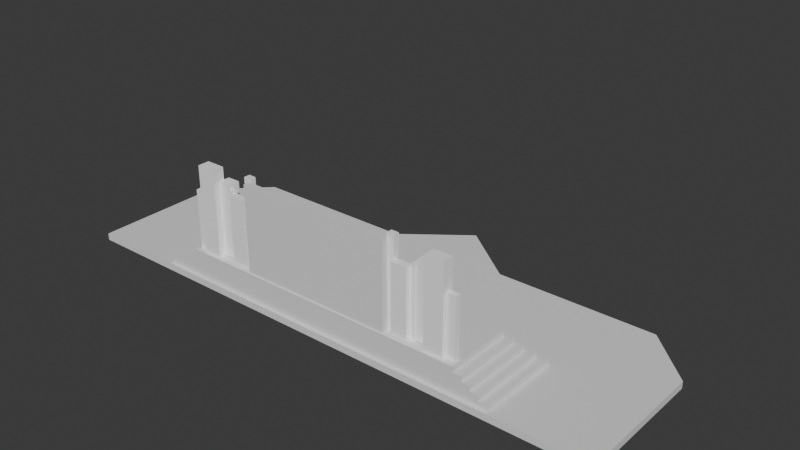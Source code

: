 # Source: LiveStage.blend  (saved by Blender 4.0.36; exported with 4.5.12 LTS)
import bpy
from mathutils import Matrix  # noqa: F401  (used for matrix-valued properties, if any)

bpy.ops.wm.read_factory_settings(use_empty=True)
scene = bpy.context.scene
scene.name = 'Scene'

# ---- collections
col_livestage = bpy.data.collections.new('LiveStage'); scene.collection.children.link(col_livestage)
col_trianglestair = bpy.data.collections.new('TriangleStair'); scene.collection.children.link(col_trianglestair)
col_upperstage = bpy.data.collections.new('UpperStage'); scene.collection.children.link(col_upperstage)
col_screen = bpy.data.collections.new('Screen'); scene.collection.children.link(col_screen)
col_aroundboxes = bpy.data.collections.new('AroundBoxes'); scene.collection.children.link(col_aroundboxes)

# ---- materials (node trees are filled in below, after node groups)
mat_material_003 = bpy.data.materials.new('Material.003')
mat_material_003.use_transparent_shadow = False
mat_material_005 = bpy.data.materials.new('Material.005')
mat_material_005.use_transparent_shadow = False
mat_material = bpy.data.materials.new('Material')
mat_material.use_transparent_shadow = False
mat_material_002 = bpy.data.materials.new('Material.002')
mat_material_002.use_transparent_shadow = False
mat_material_009 = bpy.data.materials.new('Material.009')
mat_material_009.use_transparent_shadow = False
mat_material_010 = bpy.data.materials.new('Material.010')
mat_material_010.use_transparent_shadow = False
mat_material_011 = bpy.data.materials.new('Material.011')
mat_material_011.use_transparent_shadow = False
mat_material_012 = bpy.data.materials.new('Material.012')
mat_material_012.use_transparent_shadow = False
mat_material_013 = bpy.data.materials.new('Material.013')
mat_material_013.use_transparent_shadow = False
mat_material_014 = bpy.data.materials.new('Material.014')
mat_material_014.use_transparent_shadow = False
mat_material_015 = bpy.data.materials.new('Material.015')
mat_material_015.use_transparent_shadow = False
mat_material_016 = bpy.data.materials.new('Material.016')
mat_material_016.use_transparent_shadow = False
mat_material_004 = bpy.data.materials.new('Material.004')
mat_material_004.use_transparent_shadow = False

# ---- material node trees
mat_material_003.use_nodes = True; mat_material_003.node_tree.nodes.clear()
_N = mat_material_003.node_tree.nodes; _L = mat_material_003.node_tree.links
n0 = _N.new('ShaderNodeBsdfPrincipled'); n0.name = 'Principled BSDF'; n0.location = (10, 300)
n0.inputs[3].default_value = 1.45
n1 = _N.new('ShaderNodeOutputMaterial'); n1.name = 'Material Output'; n1.location = (300, 300)
_L.new(n0.outputs[0], n1.inputs[0])
n1.is_active_output = True
mat_material_005.use_nodes = True; mat_material_005.node_tree.nodes.clear()
_N = mat_material_005.node_tree.nodes; _L = mat_material_005.node_tree.links
n0 = _N.new('ShaderNodeBsdfPrincipled'); n0.name = 'Principled BSDF'; n0.location = (10, 300)
n0.inputs[3].default_value = 1.45
n1 = _N.new('ShaderNodeOutputMaterial'); n1.name = 'Material Output'; n1.location = (300, 300)
_L.new(n0.outputs[0], n1.inputs[0])
n1.is_active_output = True
mat_material.use_nodes = True; mat_material.node_tree.nodes.clear()
_N = mat_material.node_tree.nodes; _L = mat_material.node_tree.links
n0 = _N.new('ShaderNodeBsdfPrincipled'); n0.name = 'Principled BSDF'; n0.location = (10, 300)
n0.inputs[3].default_value = 1.45
n1 = _N.new('ShaderNodeOutputMaterial'); n1.name = 'Material Output'; n1.location = (300, 300)
_L.new(n0.outputs[0], n1.inputs[0])
n1.is_active_output = True
mat_material_002.use_nodes = True; mat_material_002.node_tree.nodes.clear()
_N = mat_material_002.node_tree.nodes; _L = mat_material_002.node_tree.links
n0 = _N.new('ShaderNodeBsdfPrincipled'); n0.name = 'Principled BSDF'; n0.location = (10, 300)
n0.inputs[3].default_value = 1.45
n1 = _N.new('ShaderNodeOutputMaterial'); n1.name = 'Material Output'; n1.location = (300, 300)
_L.new(n0.outputs[0], n1.inputs[0])
n1.is_active_output = True
mat_material_009.use_nodes = True; mat_material_009.node_tree.nodes.clear()
_N = mat_material_009.node_tree.nodes; _L = mat_material_009.node_tree.links
n0 = _N.new('ShaderNodeBsdfPrincipled'); n0.name = 'Principled BSDF'; n0.location = (10, 300)
n0.inputs[3].default_value = 1.45
n1 = _N.new('ShaderNodeOutputMaterial'); n1.name = 'Material Output'; n1.location = (300, 300)
_L.new(n0.outputs[0], n1.inputs[0])
n1.is_active_output = True
mat_material_010.use_nodes = True; mat_material_010.node_tree.nodes.clear()
_N = mat_material_010.node_tree.nodes; _L = mat_material_010.node_tree.links
n0 = _N.new('ShaderNodeBsdfPrincipled'); n0.name = 'Principled BSDF'; n0.location = (10, 300)
n0.inputs[3].default_value = 1.45
n1 = _N.new('ShaderNodeOutputMaterial'); n1.name = 'Material Output'; n1.location = (300, 300)
_L.new(n0.outputs[0], n1.inputs[0])
n1.is_active_output = True
mat_material_011.use_nodes = True; mat_material_011.node_tree.nodes.clear()
_N = mat_material_011.node_tree.nodes; _L = mat_material_011.node_tree.links
n0 = _N.new('ShaderNodeBsdfPrincipled'); n0.name = 'Principled BSDF'; n0.location = (10, 300)
n0.inputs[3].default_value = 1.45
n1 = _N.new('ShaderNodeOutputMaterial'); n1.name = 'Material Output'; n1.location = (300, 300)
_L.new(n0.outputs[0], n1.inputs[0])
n1.is_active_output = True
mat_material_012.use_nodes = True; mat_material_012.node_tree.nodes.clear()
_N = mat_material_012.node_tree.nodes; _L = mat_material_012.node_tree.links
n0 = _N.new('ShaderNodeBsdfPrincipled'); n0.name = 'Principled BSDF'; n0.location = (10, 300)
n0.inputs[3].default_value = 1.45
n1 = _N.new('ShaderNodeOutputMaterial'); n1.name = 'Material Output'; n1.location = (300, 300)
_L.new(n0.outputs[0], n1.inputs[0])
n1.is_active_output = True
mat_material_013.use_nodes = True; mat_material_013.node_tree.nodes.clear()
_N = mat_material_013.node_tree.nodes; _L = mat_material_013.node_tree.links
n0 = _N.new('ShaderNodeBsdfPrincipled'); n0.name = 'Principled BSDF'; n0.location = (10, 300)
n0.inputs[3].default_value = 1.45
n1 = _N.new('ShaderNodeOutputMaterial'); n1.name = 'Material Output'; n1.location = (300, 300)
_L.new(n0.outputs[0], n1.inputs[0])
n1.is_active_output = True
mat_material_014.use_nodes = True; mat_material_014.node_tree.nodes.clear()
_N = mat_material_014.node_tree.nodes; _L = mat_material_014.node_tree.links
n0 = _N.new('ShaderNodeBsdfPrincipled'); n0.name = 'Principled BSDF'; n0.location = (10, 300)
n0.inputs[3].default_value = 1.45
n1 = _N.new('ShaderNodeOutputMaterial'); n1.name = 'Material Output'; n1.location = (300, 300)
_L.new(n0.outputs[0], n1.inputs[0])
n1.is_active_output = True
mat_material_015.use_nodes = True; mat_material_015.node_tree.nodes.clear()
_N = mat_material_015.node_tree.nodes; _L = mat_material_015.node_tree.links
n0 = _N.new('ShaderNodeBsdfPrincipled'); n0.name = 'Principled BSDF'; n0.location = (10, 300)
n0.inputs[3].default_value = 1.45
n1 = _N.new('ShaderNodeOutputMaterial'); n1.name = 'Material Output'; n1.location = (300, 300)
_L.new(n0.outputs[0], n1.inputs[0])
n1.is_active_output = True
mat_material_016.use_nodes = True; mat_material_016.node_tree.nodes.clear()
_N = mat_material_016.node_tree.nodes; _L = mat_material_016.node_tree.links
n0 = _N.new('ShaderNodeBsdfPrincipled'); n0.name = 'Principled BSDF'; n0.location = (10, 300)
n0.inputs[0].default_value = (1.0, 1.0, 1.0, 1.0)
n0.inputs[3].default_value = 1.45
n1 = _N.new('ShaderNodeOutputMaterial'); n1.name = 'Material Output'; n1.location = (300, 300)
_L.new(n0.outputs[0], n1.inputs[0])
n1.is_active_output = True
mat_material_004.use_nodes = True; mat_material_004.node_tree.nodes.clear()
_N = mat_material_004.node_tree.nodes; _L = mat_material_004.node_tree.links
n0 = _N.new('ShaderNodeBsdfPrincipled'); n0.name = 'Principled BSDF'; n0.location = (10, 300)
n0.inputs[0].default_value = (1.0, 1.0, 1.0, 1.0)
n0.inputs[3].default_value = 1.45
n1 = _N.new('ShaderNodeOutputMaterial'); n1.name = 'Material Output'; n1.location = (300, 300)
_L.new(n0.outputs[0], n1.inputs[0])
n1.is_active_output = True

# ---- world
world_world = bpy.data.worlds.new('World'); scene.world = world_world
world_world.use_nodes = True; world_world.node_tree.nodes.clear()
_N = world_world.node_tree.nodes; _L = world_world.node_tree.links
n0 = _N.new('ShaderNodeOutputWorld'); n0.name = 'World Output'; n0.location = (300, 300)
n1 = _N.new('ShaderNodeBackground'); n1.name = 'Background'; n1.location = (10, 300)
n1.inputs[0].default_value = (0.05088, 0.05088, 0.05088, 1.0)
_L.new(n1.outputs[0], n0.inputs[0])
n0.is_active_output = True
world_world.color = (0.05088, 0.05088, 0.05088)
world_world.use_sun_shadow = False
world_world.sun_shadow_jitter_overblur = 0.0

# ---- meshes
me_stagebase = bpy.data.meshes.new('StageBase')
me_stagebase.from_pydata([(-10.33, -3.484, -0.1202), (-10.33, -3.484, 0.1202), (10.33, -3.484, -0.1202), (10.33, -3.484, 0.1202), (-10.33, 1.66, -0.1202), (-8.507, 3.484, -0.1202), (-8.507, 3.484, 0.1202), (-10.33, 1.66, 0.1202), (8.507, 3.484, -0.1202), (10.33, 1.66, -0.1202), (10.33, 1.66, 0.1202), (8.507, 3.484, 0.1202)], [], [(5, 6, 11, 8), (2, 3, 1, 0), (0, 1, 7, 4), (9, 10, 3, 2), (6, 5, 4, 7), (10, 9, 8, 11), (4, 5, 8, 9, 2, 0)])
_uv = me_stagebase.uv_layers.new(name='UVMap')
_uv.uv.foreach_set('vector', [0.375, 0.2721, 0.625, 0.2721, 0.625, 0.4779, 0.375, 0.4779, 0.375, 0.75, 0.625, 0.75, 0.625, 1.0, 0.375, 1.0, 0.375, 0.0, 0.625, 0.0, 0.625, 0.1846, 0.375, 0.1846, 0.375, 0.5654, 0.625, 0.5654, 0.625, 0.75, 0.375, 0.75, 0.625, 0.2721, 0.375, 0.2721, 0.375, 0.1846, 0.625, 0.1846, 0.625, 0.5654, 0.375, 0.5654, 0.375, 0.4779, 0.625, 0.4779, 0.125, 0.5654, 0.1471, 0.5, 0.3529, 0.5, 0.375, 0.5654, 0.375, 0.75, 0.125, 0.75])
me_stagebase.materials.append(mat_material_003)
me_stagebase.update()
me_stagereflection_001 = bpy.data.meshes.new('StageReflection.001')
me_stagereflection_001.from_pydata([(-10.33, -3.484, 0.1202), (10.33, -3.484, 0.1202), (-8.507, 3.484, 0.1202), (-10.33, 1.66, 0.1202), (10.33, 1.66, 0.1202), (8.507, 3.484, 0.1202)], [], [(1, 4, 5, 2, 3, 0)])
_uv = me_stagereflection_001.uv_layers.new(name='UVMap')
_uv.uv.foreach_set('vector', [0.625, 0.75, 0.625, 0.5654, 0.625, 0.4779, 0.625, 0.2721, 0.625, 0.1846, 0.625, 0.0])
me_stagereflection_001.materials.append(mat_material_005)
me_stagereflection_001.update()
me_stair1 = bpy.data.meshes.new('Stair1')
me_stair1.from_pydata([(3.79, -1.153, -0.0651), (3.79, -1.153, 0.0651), (-0.005085, 1.766, -0.0651), (-0.005085, 1.766, 0.0651), (-3.808, -1.149, -0.0651), (-3.808, -1.149, 0.0651)], [], [(1, 5, 4, 0), (5, 1, 3), (2, 3, 1, 0), (4, 5, 3, 2), (2, 0, 4), (2, 0, 1, 3, 5, 4)])
_uv = me_stair1.uv_layers.new(name='UVMap')
_uv.uv.foreach_set('vector', [0.625, 1.0, 0.0, 0.0, 0.0, 0.0, 0.375, 1.0, 0.0, 0.0, 0.625, 1.0, 0.625, 0.75, 0.375, 0.75, 0.625, 0.75, 0.625, 1.0, 0.375, 1.0, 0.0, 0.0, 0.0, 0.0, 0.625, 0.75, 0.375, 0.75, 0.375, 0.75, 0.375, 1.0, 0.0, 0.0, 0.375, 0.75, 0.375, 1.0, 0.625, 1.0, 0.625, 0.75, 0.0, 0.0, 0.0, 0.0])
me_stair1.materials.append(mat_material)
me_stair1.update()
me_stair2 = bpy.data.meshes.new('Stair2')
me_stair2.from_pydata([(3.79, -1.153, -0.0651), (3.79, -1.153, 0.0651), (-0.005085, 1.766, -0.0651), (-0.005085, 1.766, 0.0651), (-3.808, -1.149, -0.0651), (-3.808, -1.149, 0.0651)], [], [(1, 5, 4, 0), (5, 1, 3), (2, 3, 1, 0), (4, 5, 3, 2), (2, 0, 4), (2, 0, 1, 3, 5, 4)])
_uv = me_stair2.uv_layers.new(name='UVMap')
_uv.uv.foreach_set('vector', [0.625, 1.0, 0.0, 0.0, 0.0, 0.0, 0.375, 1.0, 0.0, 0.0, 0.625, 1.0, 0.625, 0.75, 0.375, 0.75, 0.625, 0.75, 0.625, 1.0, 0.375, 1.0, 0.0, 0.0, 0.0, 0.0, 0.625, 0.75, 0.375, 0.75, 0.375, 0.75, 0.375, 1.0, 0.0, 0.0, 0.375, 0.75, 0.375, 1.0, 0.625, 1.0, 0.625, 0.75, 0.0, 0.0, 0.0, 0.0])
me_stair2.materials.append(mat_material_002)
me_stair2.update()
me_stair3 = bpy.data.meshes.new('Stair3')
me_stair3.from_pydata([(3.79, -1.153, -0.0651), (3.79, -1.153, 0.0651), (-0.005085, 1.766, -0.0651), (-0.005085, 1.766, 0.0651), (-3.808, -1.149, -0.0651), (-3.808, -1.149, 0.0651)], [], [(1, 5, 4, 0), (5, 1, 3), (2, 3, 1, 0), (4, 5, 3, 2), (2, 0, 4), (2, 0, 1, 3, 5, 4)])
_uv = me_stair3.uv_layers.new(name='UVMap')
_uv.uv.foreach_set('vector', [0.625, 1.0, 0.0, 0.0, 0.0, 0.0, 0.375, 1.0, 0.0, 0.0, 0.625, 1.0, 0.625, 0.75, 0.375, 0.75, 0.625, 0.75, 0.625, 1.0, 0.375, 1.0, 0.0, 0.0, 0.0, 0.0, 0.625, 0.75, 0.375, 0.75, 0.375, 0.75, 0.375, 1.0, 0.0, 0.0, 0.375, 0.75, 0.375, 1.0, 0.625, 1.0, 0.625, 0.75, 0.0, 0.0, 0.0, 0.0])
me_stair3.materials.append(mat_material_009)
me_stair3.update()
me_cube = bpy.data.meshes.new('Cube')
me_cube.from_pydata([(-15.09, -1.399, -0.9597), (-15.09, -1.399, -0.5272), (-15.09, 5.486, -0.9597), (-15.09, 5.486, -0.5272), (15.09, -1.399, -0.9597), (15.09, -1.399, -0.5272), (15.09, 5.486, -0.9597), (15.09, 5.486, -0.5272)], [], [(0, 1, 3, 2), (2, 3, 7, 6), (6, 7, 5, 4), (4, 5, 1, 0), (2, 6, 4, 0), (7, 3, 1, 5)])
_uv = me_cube.uv_layers.new(name='UVMap')
_uv.uv.foreach_set('vector', [0.375, 0.0, 0.625, 0.0, 0.625, 0.25, 0.375, 0.25, 0.375, 0.25, 0.625, 0.25, 0.625, 0.5, 0.375, 0.5, 0.375, 0.5, 0.625, 0.5, 0.625, 0.75, 0.375, 0.75, 0.375, 0.75, 0.625, 0.75, 0.625, 1.0, 0.375, 1.0, 0.125, 0.5, 0.375, 0.5, 0.375, 0.75, 0.125, 0.75, 0.625, 0.5, 0.875, 0.5, 0.875, 0.75, 0.625, 0.75])
me_cube.materials.append(mat_material_010)
me_cube.update()
me_cube_001 = bpy.data.meshes.new('Cube.001')
me_cube_001.from_pydata([(-15.09, -1.399, -0.9597), (-15.09, -1.399, -0.5272), (-15.09, 5.486, -0.9597), (-15.09, 5.486, -0.5272), (15.09, -1.399, -0.9597), (15.09, -1.399, -0.5272), (15.09, 5.486, -0.9597), (15.09, 5.486, -0.5272)], [], [(0, 1, 3, 2), (2, 3, 7, 6), (6, 7, 5, 4), (4, 5, 1, 0), (2, 6, 4, 0), (7, 3, 1, 5)])
_uv = me_cube_001.uv_layers.new(name='UVMap')
_uv.uv.foreach_set('vector', [0.375, 0.0, 0.625, 0.0, 0.625, 0.25, 0.375, 0.25, 0.375, 0.25, 0.625, 0.25, 0.625, 0.5, 0.375, 0.5, 0.375, 0.5, 0.625, 0.5, 0.625, 0.75, 0.375, 0.75, 0.375, 0.75, 0.625, 0.75, 0.625, 1.0, 0.375, 1.0, 0.125, 0.5, 0.375, 0.5, 0.375, 0.75, 0.125, 0.75, 0.625, 0.5, 0.875, 0.5, 0.875, 0.75, 0.625, 0.75])
me_cube_001.materials.append(mat_material_011)
me_cube_001.update()
me_cube_002 = bpy.data.meshes.new('Cube.002')
me_cube_002.from_pydata([(-15.09, -1.399, -0.9597), (-15.09, -1.399, -0.5272), (-15.09, 5.486, -0.9597), (-15.09, 5.486, -0.5272), (15.09, -1.399, -0.9597), (15.09, -1.399, -0.5272), (15.09, 5.486, -0.9597), (15.09, 5.486, -0.5272)], [], [(0, 1, 3, 2), (2, 3, 7, 6), (6, 7, 5, 4), (4, 5, 1, 0), (2, 6, 4, 0), (7, 3, 1, 5)])
_uv = me_cube_002.uv_layers.new(name='UVMap')
_uv.uv.foreach_set('vector', [0.375, 0.0, 0.625, 0.0, 0.625, 0.25, 0.375, 0.25, 0.375, 0.25, 0.625, 0.25, 0.625, 0.5, 0.375, 0.5, 0.375, 0.5, 0.625, 0.5, 0.625, 0.75, 0.375, 0.75, 0.375, 0.75, 0.625, 0.75, 0.625, 1.0, 0.375, 1.0, 0.125, 0.5, 0.375, 0.5, 0.375, 0.75, 0.125, 0.75, 0.625, 0.5, 0.875, 0.5, 0.875, 0.75, 0.625, 0.75])
me_cube_002.materials.append(mat_material_012)
me_cube_002.update()
me_cube_003 = bpy.data.meshes.new('Cube.003')
me_cube_003.from_pydata([(-15.09, -1.399, -0.9597), (-15.09, -1.399, -0.5272), (-15.09, 5.486, -0.9597), (-15.09, 5.486, -0.5272), (15.09, -1.399, -0.9597), (15.09, -1.399, -0.5272), (15.09, 5.486, -0.9597), (15.09, 5.486, -0.5272)], [], [(0, 1, 3, 2), (2, 3, 7, 6), (6, 7, 5, 4), (4, 5, 1, 0), (2, 6, 4, 0), (7, 3, 1, 5)])
_uv = me_cube_003.uv_layers.new(name='UVMap')
_uv.uv.foreach_set('vector', [0.375, 0.0, 0.625, 0.0, 0.625, 0.25, 0.375, 0.25, 0.375, 0.25, 0.625, 0.25, 0.625, 0.5, 0.375, 0.5, 0.375, 0.5, 0.625, 0.5, 0.625, 0.75, 0.375, 0.75, 0.375, 0.75, 0.625, 0.75, 0.625, 1.0, 0.375, 1.0, 0.125, 0.5, 0.375, 0.5, 0.375, 0.75, 0.125, 0.75, 0.625, 0.5, 0.875, 0.5, 0.875, 0.75, 0.625, 0.75])
me_cube_003.materials.append(mat_material_013)
me_cube_003.update()
me_cube_004 = bpy.data.meshes.new('Cube.004')
me_cube_004.from_pydata([(-15.09, -1.399, -0.9597), (-15.09, -1.399, -0.5272), (-15.09, 5.486, -0.9597), (-15.09, 5.486, -0.5272), (15.09, -1.399, -0.9597), (15.09, -1.399, -0.5272), (15.09, 5.486, -0.9597), (15.09, 5.486, -0.5272)], [], [(0, 1, 3, 2), (2, 3, 7, 6), (6, 7, 5, 4), (4, 5, 1, 0), (2, 6, 4, 0), (7, 3, 1, 5)])
_uv = me_cube_004.uv_layers.new(name='UVMap')
_uv.uv.foreach_set('vector', [0.375, 0.0, 0.625, 0.0, 0.625, 0.25, 0.375, 0.25, 0.375, 0.25, 0.625, 0.25, 0.625, 0.5, 0.375, 0.5, 0.375, 0.5, 0.625, 0.5, 0.625, 0.75, 0.375, 0.75, 0.375, 0.75, 0.625, 0.75, 0.625, 1.0, 0.375, 1.0, 0.125, 0.5, 0.375, 0.5, 0.375, 0.75, 0.125, 0.75, 0.625, 0.5, 0.875, 0.5, 0.875, 0.75, 0.625, 0.75])
me_cube_004.materials.append(mat_material_014)
me_cube_004.update()
me_screenbase_001 = bpy.data.meshes.new('ScreenBase.001')
me_screenbase_001.from_pydata([(-1.0, -1.0, -1.0), (-1.0, -1.0, 1.0), (-1.0, 1.0, -1.0), (-1.0, 1.0, 1.0), (1.0, -1.0, -1.0), (1.0, -1.0, 1.0), (1.0, 1.0, -1.0), (1.0, 1.0, 1.0)], [], [(0, 1, 3, 2), (6, 7, 5, 4), (4, 5, 1, 0), (2, 6, 4, 0), (7, 3, 1, 5)])
_uv = me_screenbase_001.uv_layers.new(name='UVMap')
_uv.uv.foreach_set('vector', [0.375, 0.0, 0.625, 0.0, 0.625, 0.25, 0.375, 0.25, 0.375, 0.5, 0.625, 0.5, 0.625, 0.75, 0.375, 0.75, 0.375, 0.75, 0.625, 0.75, 0.625, 1.0, 0.375, 1.0, 0.125, 0.5, 0.375, 0.5, 0.375, 0.75, 0.125, 0.75, 0.625, 0.5, 0.875, 0.5, 0.875, 0.75, 0.625, 0.75])
me_screenbase_001.materials.append(mat_material_015)
me_screenbase_001.update()
me_screenlighting_001 = bpy.data.meshes.new('ScreenLighting.001')
me_screenlighting_001.from_pydata([(-1.0, 1.0, -1.0), (-1.0, 1.0, 1.0), (1.0, 1.0, -1.0), (1.0, 1.0, 1.0)], [], [(0, 1, 3, 2)])
_uv = me_screenlighting_001.uv_layers.new(name='UVMap')
_uv.uv.foreach_set('vector', [0.375, 0.25, 0.625, 0.25, 0.625, 0.5, 0.375, 0.5])
me_screenlighting_001.materials.append(mat_material_016)
me_screenlighting_001.update()
me_cube_005 = bpy.data.meshes.new('Cube.005')
me_cube_005.from_pydata([(-6.274, 0.8226, 3.544), (-6.274, 0.8226, -3.766), (-6.274, 0.3283, 3.544), (-6.274, 0.3283, -3.766), (-6.894, 0.8226, 3.544), (-6.894, 0.8226, -3.766), (-6.894, 0.3283, 3.544), (-6.894, 0.3283, -3.766), (-8.198, -0.03163, -3.744), (-8.198, -0.03163, 1.803), (-8.198, 0.57, -3.744), (-8.198, 0.57, 1.803), (-6.889, -0.03163, -3.744), (-6.889, -0.03163, 1.803), (-6.889, 0.57, -3.744), (-6.889, 0.57, 1.803), (-8.614, 0.3368, -3.775), (-8.614, 0.3368, 1.94), (-8.614, 0.7837, -3.775), (-8.614, 0.7837, 1.94), (-8.197, 0.3368, -3.775), (-8.197, 0.3368, 1.94), (-8.197, 0.7837, -3.775), (-8.197, 0.7837, 1.94), (-9.704, 0.4428, -3.694), (-9.704, 0.4428, 2.337), (-9.704, 1.321, -3.694), (-9.704, 1.321, 2.337), (-8.634, 0.4428, -3.694), (-8.634, 0.4428, 2.337), (-8.634, 1.321, -3.694), (-8.634, 1.321, 2.337), (-11.25, -0.1195, -3.775), (-11.25, -0.1195, 3.349), (-11.25, 0.8399, -3.775), (-11.25, 0.8399, 3.349), (-9.694, -0.1195, -3.775), (-9.694, -0.1195, 3.349), (-9.694, 0.8399, -3.775), (-9.694, 0.8399, 3.349), (-12.07, 0.1716, -3.775), (-12.07, 0.1716, 1.069), (-12.07, 0.593, -3.775), (-12.07, 0.593, 1.069), (-11.28, 0.1716, -3.775), (-11.28, 0.1716, 1.069), (-11.28, 0.593, -3.775), (-11.28, 0.593, 1.069), (-6.219, 0.3568, -3.775), (-6.219, 0.3568, -2.134), (-6.219, 1.004, -3.775), (-6.219, 1.004, -2.134), (-4.958, 0.3568, -3.775), (-4.958, 0.3568, -2.134), (-4.958, 1.004, -3.775), (-4.958, 1.004, -2.134), (-7.222, 0.9938, -3.775), (-7.222, 0.9938, -1.119), (-7.222, 1.367, -3.775), (-7.222, 1.367, -1.119), (-6.68, 0.9938, -3.775), (-6.68, 0.9938, -1.119), (-6.68, 1.367, -3.775), (-6.68, 1.367, -1.119), (-8.163, 0.6282, -3.775), (-8.163, 0.6282, -2.369), (-8.163, 1.195, -3.775), (-8.163, 1.195, -2.369), (-7.865, 0.6282, -3.775), (-7.865, 0.6282, -2.369), (-7.865, 1.195, -3.775), (-7.865, 1.195, -2.369), (-9.225, 1.181, -3.775), (-9.225, 1.181, -1.697), (-9.225, 1.673, -3.775), (-9.225, 1.673, -1.697), (-8.4, 1.181, -3.775), (-8.4, 1.181, -1.697), (-8.4, 1.673, -3.775), (-8.4, 1.673, -1.697), (-9.741, 1.207, -3.775), (-9.741, 1.207, -1.106), (-9.741, 1.603, -3.775), (-9.741, 1.603, -1.106), (-9.369, 1.207, -3.775), (-9.369, 1.207, -1.106), (-9.369, 1.603, -3.775), (-9.369, 1.603, -1.106), (-11.5, 0.9396, -3.775), (-11.5, 0.9396, -2.399), (-11.5, 1.323, -3.775), (-11.5, 1.323, -2.399), (-10.99, 0.9396, -3.775), (-10.99, 0.9396, -2.399), (-10.99, 1.323, -3.775), (-10.99, 1.323, -2.399), (6.274, 0.8226, 3.544), (6.274, 0.8226, -3.766), (6.274, 0.3283, 3.544), (6.274, 0.3283, -3.766), (6.894, 0.8226, 3.544), (6.894, 0.8226, -3.766), (6.894, 0.3283, 3.544), (6.894, 0.3283, -3.766), (8.198, -0.03163, -3.744), (8.198, -0.03163, 1.803), (8.198, 0.57, -3.744), (8.198, 0.57, 1.803), (6.889, -0.03163, -3.744), (6.889, -0.03163, 1.803), (6.889, 0.57, -3.744), (6.889, 0.57, 1.803), (8.614, 0.3368, -3.775), (8.614, 0.3368, 1.94), (8.614, 0.7837, -3.775), (8.614, 0.7837, 1.94), (8.197, 0.3368, -3.775), (8.197, 0.3368, 1.94), (8.197, 0.7837, -3.775), (8.197, 0.7837, 1.94), (9.704, 0.4428, -3.694), (9.704, 0.4428, 2.337), (9.704, 1.321, -3.694), (9.704, 1.321, 2.337), (8.634, 0.4428, -3.694), (8.634, 0.4428, 2.337), (8.634, 1.321, -3.694), (8.634, 1.321, 2.337), (11.25, -0.1195, -3.775), (11.25, -0.1195, 3.349), (11.25, 0.8399, -3.775), (11.25, 0.8399, 3.349), (9.694, -0.1195, -3.775), (9.694, -0.1195, 3.349), (9.694, 0.8399, -3.775), (9.694, 0.8399, 3.349), (12.07, 0.1716, -3.775), (12.07, 0.1716, 1.069), (12.07, 0.593, -3.775), (12.07, 0.593, 1.069), (11.28, 0.1716, -3.775), (11.28, 0.1716, 1.069), (11.28, 0.593, -3.775), (11.28, 0.593, 1.069), (6.219, 0.3568, -3.775), (6.219, 0.3568, -2.134), (6.219, 1.004, -3.775), (6.219, 1.004, -2.134), (4.958, 0.3568, -3.775), (4.958, 0.3568, -2.134), (4.958, 1.004, -3.775), (4.958, 1.004, -2.134), (7.222, 0.9938, -3.775), (7.222, 0.9938, -1.119), (7.222, 1.367, -3.775), (7.222, 1.367, -1.119), (6.68, 0.9938, -3.775), (6.68, 0.9938, -1.119), (6.68, 1.367, -3.775), (6.68, 1.367, -1.119), (8.163, 0.6282, -3.775), (8.163, 0.6282, -2.369), (8.163, 1.195, -3.775), (8.163, 1.195, -2.369), (7.865, 0.6282, -3.775), (7.865, 0.6282, -2.369), (7.865, 1.195, -3.775), (7.865, 1.195, -2.369), (9.225, 1.181, -3.775), (9.225, 1.181, -1.697), (9.225, 1.673, -3.775), (9.225, 1.673, -1.697), (8.4, 1.181, -3.775), (8.4, 1.181, -1.697), (8.4, 1.673, -3.775), (8.4, 1.673, -1.697), (9.741, 1.207, -3.775), (9.741, 1.207, -1.106), (9.741, 1.603, -3.775), (9.741, 1.603, -1.106), (9.369, 1.207, -3.775), (9.369, 1.207, -1.106), (9.369, 1.603, -3.775), (9.369, 1.603, -1.106), (11.5, 0.9396, -3.775), (11.5, 0.9396, -2.399), (11.5, 1.323, -3.775), (11.5, 1.323, -2.399), (10.99, 0.9396, -3.775), (10.99, 0.9396, -2.399), (10.99, 1.323, -3.775), (10.99, 1.323, -2.399)], [], [(0, 4, 6, 2), (5, 1, 3, 7), (3, 2, 6, 7), (1, 0, 2, 3), (5, 4, 0, 1), (7, 6, 4, 5), (8, 9, 11, 10), (10, 11, 15, 14), (14, 15, 13, 12), (12, 13, 9, 8), (10, 14, 12, 8), (15, 11, 9, 13), (16, 17, 19, 18), (18, 19, 23, 22), (22, 23, 21, 20), (20, 21, 17, 16), (18, 22, 20, 16), (23, 19, 17, 21), (24, 25, 27, 26), (26, 27, 31, 30), (30, 31, 29, 28), (28, 29, 25, 24), (26, 30, 28, 24), (31, 27, 25, 29), (32, 33, 35, 34), (34, 35, 39, 38), (38, 39, 37, 36), (36, 37, 33, 32), (34, 38, 36, 32), (39, 35, 33, 37), (40, 41, 43, 42), (42, 43, 47, 46), (46, 47, 45, 44), (44, 45, 41, 40), (42, 46, 44, 40), (47, 43, 41, 45), (48, 49, 51, 50), (50, 51, 55, 54), (54, 55, 53, 52), (52, 53, 49, 48), (50, 54, 52, 48), (55, 51, 49, 53), (56, 57, 59, 58), (58, 59, 63, 62), (62, 63, 61, 60), (60, 61, 57, 56), (58, 62, 60, 56), (63, 59, 57, 61), (64, 65, 67, 66), (66, 67, 71, 70), (70, 71, 69, 68), (68, 69, 65, 64), (66, 70, 68, 64), (71, 67, 65, 69), (72, 73, 75, 74), (74, 75, 79, 78), (78, 79, 77, 76), (76, 77, 73, 72), (74, 78, 76, 72), (79, 75, 73, 77), (80, 81, 83, 82), (82, 83, 87, 86), (86, 87, 85, 84), (84, 85, 81, 80), (82, 86, 84, 80), (87, 83, 81, 85), (88, 89, 91, 90), (90, 91, 95, 94), (94, 95, 93, 92), (92, 93, 89, 88), (90, 94, 92, 88), (95, 91, 89, 93), (96, 98, 102, 100), (101, 103, 99, 97), (99, 103, 102, 98), (97, 99, 98, 96), (101, 97, 96, 100), (103, 101, 100, 102), (104, 106, 107, 105), (106, 110, 111, 107), (110, 108, 109, 111), (108, 104, 105, 109), (106, 104, 108, 110), (111, 109, 105, 107), (112, 114, 115, 113), (114, 118, 119, 115), (118, 116, 117, 119), (116, 112, 113, 117), (114, 112, 116, 118), (119, 117, 113, 115), (120, 122, 123, 121), (122, 126, 127, 123), (126, 124, 125, 127), (124, 120, 121, 125), (122, 120, 124, 126), (127, 125, 121, 123), (128, 130, 131, 129), (130, 134, 135, 131), (134, 132, 133, 135), (132, 128, 129, 133), (130, 128, 132, 134), (135, 133, 129, 131), (136, 138, 139, 137), (138, 142, 143, 139), (142, 140, 141, 143), (140, 136, 137, 141), (138, 136, 140, 142), (143, 141, 137, 139), (144, 146, 147, 145), (146, 150, 151, 147), (150, 148, 149, 151), (148, 144, 145, 149), (146, 144, 148, 150), (151, 149, 145, 147), (152, 154, 155, 153), (154, 158, 159, 155), (158, 156, 157, 159), (156, 152, 153, 157), (154, 152, 156, 158), (159, 157, 153, 155), (160, 162, 163, 161), (162, 166, 167, 163), (166, 164, 165, 167), (164, 160, 161, 165), (162, 160, 164, 166), (167, 165, 161, 163), (168, 170, 171, 169), (170, 174, 175, 171), (174, 172, 173, 175), (172, 168, 169, 173), (170, 168, 172, 174), (175, 173, 169, 171), (176, 178, 179, 177), (178, 182, 183, 179), (182, 180, 181, 183), (180, 176, 177, 181), (178, 176, 180, 182), (183, 181, 177, 179), (184, 186, 187, 185), (186, 190, 191, 187), (190, 188, 189, 191), (188, 184, 185, 189), (186, 184, 188, 190), (191, 189, 185, 187)])
_uv = me_cube_005.uv_layers.new(name='UVMap')
_uv.uv.foreach_set('vector', [0.375, 0.0, 0.625, 0.0, 0.625, 0.25, 0.375, 0.25, 0.375, 0.25, 0.625, 0.25, 0.625, 0.5, 0.375, 0.5, 0.375, 0.5, 0.625, 0.5, 0.625, 0.75, 0.375, 0.75, 0.375, 0.75, 0.625, 0.75, 0.625, 1.0, 0.375, 1.0, 0.125, 0.5, 0.375, 0.5, 0.375, 0.75, 0.125, 0.75, 0.625, 0.5, 0.875, 0.5, 0.875, 0.75, 0.625, 0.75, 0.375, 0.0, 0.625, 0.0, 0.625, 0.25, 0.375, 0.25, 0.375, 0.25, 0.625, 0.25, 0.625, 0.5, 0.375, 0.5, 0.375, 0.5, 0.625, 0.5, 0.625, 0.75, 0.375, 0.75, 0.375, 0.75, 0.625, 0.75, 0.625, 1.0, 0.375, 1.0, 0.125, 0.5, 0.375, 0.5, 0.375, 0.75, 0.125, 0.75, 0.625, 0.5, 0.875, 0.5, 0.875, 0.75, 0.625, 0.75, 0.375, 0.0, 0.625, 0.0, 0.625, 0.25, 0.375, 0.25, 0.375, 0.25, 0.625, 0.25, 0.625, 0.5, 0.375, 0.5, 0.375, 0.5, 0.625, 0.5, 0.625, 0.75, 0.375, 0.75, 0.375, 0.75, 0.625, 0.75, 0.625, 1.0, 0.375, 1.0, 0.125, 0.5, 0.375, 0.5, 0.375, 0.75, 0.125, 0.75, 0.625, 0.5, 0.875, 0.5, 0.875, 0.75, 0.625, 0.75, 0.375, 0.0, 0.625, 0.0, 0.625, 0.25, 0.375, 0.25, 0.375, 0.25, 0.625, 0.25, 0.625, 0.5, 0.375, 0.5, 0.375, 0.5, 0.625, 0.5, 0.625, 0.75, 0.375, 0.75, 0.375, 0.75, 0.625, 0.75, 0.625, 1.0, 0.375, 1.0, 0.125, 0.5, 0.375, 0.5, 0.375, 0.75, 0.125, 0.75, 0.625, 0.5, 0.875, 0.5, 0.875, 0.75, 0.625, 0.75, 0.375, 0.0, 0.625, 0.0, 0.625, 0.25, 0.375, 0.25, 0.375, 0.25, 0.625, 0.25, 0.625, 0.5, 0.375, 0.5, 0.375, 0.5, 0.625, 0.5, 0.625, 0.75, 0.375, 0.75, 0.375, 0.75, 0.625, 0.75, 0.625, 1.0, 0.375, 1.0, 0.125, 0.5, 0.375, 0.5, 0.375, 0.75, 0.125, 0.75, 0.625, 0.5, 0.875, 0.5, 0.875, 0.75, 0.625, 0.75, 0.375, 0.0, 0.625, 0.0, 0.625, 0.25, 0.375, 0.25, 0.375, 0.25, 0.625, 0.25, 0.625, 0.5, 0.375, 0.5, 0.375, 0.5, 0.625, 0.5, 0.625, 0.75, 0.375, 0.75, 0.375, 0.75, 0.625, 0.75, 0.625, 1.0, 0.375, 1.0, 0.125, 0.5, 0.375, 0.5, 0.375, 0.75, 0.125, 0.75, 0.625, 0.5, 0.875, 0.5, 0.875, 0.75, 0.625, 0.75, 0.375, 0.0, 0.625, 0.0, 0.625, 0.25, 0.375, 0.25, 0.375, 0.25, 0.625, 0.25, 0.625, 0.5, 0.375, 0.5, 0.375, 0.5, 0.625, 0.5, 0.625, 0.75, 0.375, 0.75, 0.375, 0.75, 0.625, 0.75, 0.625, 1.0, 0.375, 1.0, 0.125, 0.5, 0.375, 0.5, 0.375, 0.75, 0.125, 0.75, 0.625, 0.5, 0.875, 0.5, 0.875, 0.75, 0.625, 0.75, 0.375, 0.0, 0.625, 0.0, 0.625, 0.25, 0.375, 0.25, 0.375, 0.25, 0.625, 0.25, 0.625, 0.5, 0.375, 0.5, 0.375, 0.5, 0.625, 0.5, 0.625, 0.75, 0.375, 0.75, 0.375, 0.75, 0.625, 0.75, 0.625, 1.0, 0.375, 1.0, 0.125, 0.5, 0.375, 0.5, 0.375, 0.75, 0.125, 0.75, 0.625, 0.5, 0.875, 0.5, 0.875, 0.75, 0.625, 0.75, 0.375, 0.0, 0.625, 0.0, 0.625, 0.25, 0.375, 0.25, 0.375, 0.25, 0.625, 0.25, 0.625, 0.5, 0.375, 0.5, 0.375, 0.5, 0.625, 0.5, 0.625, 0.75, 0.375, 0.75, 0.375, 0.75, 0.625, 0.75, 0.625, 1.0, 0.375, 1.0, 0.125, 0.5, 0.375, 0.5, 0.375, 0.75, 0.125, 0.75, 0.625, 0.5, 0.875, 0.5, 0.875, 0.75, 0.625, 0.75, 0.375, 0.0, 0.625, 0.0, 0.625, 0.25, 0.375, 0.25, 0.375, 0.25, 0.625, 0.25, 0.625, 0.5, 0.375, 0.5, 0.375, 0.5, 0.625, 0.5, 0.625, 0.75, 0.375, 0.75, 0.375, 0.75, 0.625, 0.75, 0.625, 1.0, 0.375, 1.0, 0.125, 0.5, 0.375, 0.5, 0.375, 0.75, 0.125, 0.75, 0.625, 0.5, 0.875, 0.5, 0.875, 0.75, 0.625, 0.75, 0.375, 0.0, 0.625, 0.0, 0.625, 0.25, 0.375, 0.25, 0.375, 0.25, 0.625, 0.25, 0.625, 0.5, 0.375, 0.5, 0.375, 0.5, 0.625, 0.5, 0.625, 0.75, 0.375, 0.75, 0.375, 0.75, 0.625, 0.75, 0.625, 1.0, 0.375, 1.0, 0.125, 0.5, 0.375, 0.5, 0.375, 0.75, 0.125, 0.75, 0.625, 0.5, 0.875, 0.5, 0.875, 0.75, 0.625, 0.75, 0.375, 0.0, 0.625, 0.0, 0.625, 0.25, 0.375, 0.25, 0.375, 0.25, 0.625, 0.25, 0.625, 0.5, 0.375, 0.5, 0.375, 0.5, 0.625, 0.5, 0.625, 0.75, 0.375, 0.75, 0.375, 0.75, 0.625, 0.75, 0.625, 1.0, 0.375, 1.0, 0.125, 0.5, 0.375, 0.5, 0.375, 0.75, 0.125, 0.75, 0.625, 0.5, 0.875, 0.5, 0.875, 0.75, 0.625, 0.75, 0.375, 0.0, 0.375, 0.25, 0.625, 0.25, 0.625, 0.0, 0.375, 0.25, 0.375, 0.5, 0.625, 0.5, 0.625, 0.25, 0.375, 0.5, 0.375, 0.75, 0.625, 0.75, 0.625, 0.5, 0.375, 0.75, 0.375, 1.0, 0.625, 1.0, 0.625, 0.75, 0.125, 0.5, 0.125, 0.75, 0.375, 0.75, 0.375, 0.5, 0.625, 0.5, 0.625, 0.75, 0.875, 0.75, 0.875, 0.5, 0.375, 0.0, 0.375, 0.25, 0.625, 0.25, 0.625, 0.0, 0.375, 0.25, 0.375, 0.5, 0.625, 0.5, 0.625, 0.25, 0.375, 0.5, 0.375, 0.75, 0.625, 0.75, 0.625, 0.5, 0.375, 0.75, 0.375, 1.0, 0.625, 1.0, 0.625, 0.75, 0.125, 0.5, 0.125, 0.75, 0.375, 0.75, 0.375, 0.5, 0.625, 0.5, 0.625, 0.75, 0.875, 0.75, 0.875, 0.5, 0.375, 0.0, 0.375, 0.25, 0.625, 0.25, 0.625, 0.0, 0.375, 0.25, 0.375, 0.5, 0.625, 0.5, 0.625, 0.25, 0.375, 0.5, 0.375, 0.75, 0.625, 0.75, 0.625, 0.5, 0.375, 0.75, 0.375, 1.0, 0.625, 1.0, 0.625, 0.75, 0.125, 0.5, 0.125, 0.75, 0.375, 0.75, 0.375, 0.5, 0.625, 0.5, 0.625, 0.75, 0.875, 0.75, 0.875, 0.5, 0.375, 0.0, 0.375, 0.25, 0.625, 0.25, 0.625, 0.0, 0.375, 0.25, 0.375, 0.5, 0.625, 0.5, 0.625, 0.25, 0.375, 0.5, 0.375, 0.75, 0.625, 0.75, 0.625, 0.5, 0.375, 0.75, 0.375, 1.0, 0.625, 1.0, 0.625, 0.75, 0.125, 0.5, 0.125, 0.75, 0.375, 0.75, 0.375, 0.5, 0.625, 0.5, 0.625, 0.75, 0.875, 0.75, 0.875, 0.5, 0.375, 0.0, 0.375, 0.25, 0.625, 0.25, 0.625, 0.0, 0.375, 0.25, 0.375, 0.5, 0.625, 0.5, 0.625, 0.25, 0.375, 0.5, 0.375, 0.75, 0.625, 0.75, 0.625, 0.5, 0.375, 0.75, 0.375, 1.0, 0.625, 1.0, 0.625, 0.75, 0.125, 0.5, 0.125, 0.75, 0.375, 0.75, 0.375, 0.5, 0.625, 0.5, 0.625, 0.75, 0.875, 0.75, 0.875, 0.5, 0.375, 0.0, 0.375, 0.25, 0.625, 0.25, 0.625, 0.0, 0.375, 0.25, 0.375, 0.5, 0.625, 0.5, 0.625, 0.25, 0.375, 0.5, 0.375, 0.75, 0.625, 0.75, 0.625, 0.5, 0.375, 0.75, 0.375, 1.0, 0.625, 1.0, 0.625, 0.75, 0.125, 0.5, 0.125, 0.75, 0.375, 0.75, 0.375, 0.5, 0.625, 0.5, 0.625, 0.75, 0.875, 0.75, 0.875, 0.5, 0.375, 0.0, 0.375, 0.25, 0.625, 0.25, 0.625, 0.0, 0.375, 0.25, 0.375, 0.5, 0.625, 0.5, 0.625, 0.25, 0.375, 0.5, 0.375, 0.75, 0.625, 0.75, 0.625, 0.5, 0.375, 0.75, 0.375, 1.0, 0.625, 1.0, 0.625, 0.75, 0.125, 0.5, 0.125, 0.75, 0.375, 0.75, 0.375, 0.5, 0.625, 0.5, 0.625, 0.75, 0.875, 0.75, 0.875, 0.5, 0.375, 0.0, 0.375, 0.25, 0.625, 0.25, 0.625, 0.0, 0.375, 0.25, 0.375, 0.5, 0.625, 0.5, 0.625, 0.25, 0.375, 0.5, 0.375, 0.75, 0.625, 0.75, 0.625, 0.5, 0.375, 0.75, 0.375, 1.0, 0.625, 1.0, 0.625, 0.75, 0.125, 0.5, 0.125, 0.75, 0.375, 0.75, 0.375, 0.5, 0.625, 0.5, 0.625, 0.75, 0.875, 0.75, 0.875, 0.5, 0.375, 0.0, 0.375, 0.25, 0.625, 0.25, 0.625, 0.0, 0.375, 0.25, 0.375, 0.5, 0.625, 0.5, 0.625, 0.25, 0.375, 0.5, 0.375, 0.75, 0.625, 0.75, 0.625, 0.5, 0.375, 0.75, 0.375, 1.0, 0.625, 1.0, 0.625, 0.75, 0.125, 0.5, 0.125, 0.75, 0.375, 0.75, 0.375, 0.5, 0.625, 0.5, 0.625, 0.75, 0.875, 0.75, 0.875, 0.5, 0.375, 0.0, 0.375, 0.25, 0.625, 0.25, 0.625, 0.0, 0.375, 0.25, 0.375, 0.5, 0.625, 0.5, 0.625, 0.25, 0.375, 0.5, 0.375, 0.75, 0.625, 0.75, 0.625, 0.5, 0.375, 0.75, 0.375, 1.0, 0.625, 1.0, 0.625, 0.75, 0.125, 0.5, 0.125, 0.75, 0.375, 0.75, 0.375, 0.5, 0.625, 0.5, 0.625, 0.75, 0.875, 0.75, 0.875, 0.5, 0.375, 0.0, 0.375, 0.25, 0.625, 0.25, 0.625, 0.0, 0.375, 0.25, 0.375, 0.5, 0.625, 0.5, 0.625, 0.25, 0.375, 0.5, 0.375, 0.75, 0.625, 0.75, 0.625, 0.5, 0.375, 0.75, 0.375, 1.0, 0.625, 1.0, 0.625, 0.75, 0.125, 0.5, 0.125, 0.75, 0.375, 0.75, 0.375, 0.5, 0.625, 0.5, 0.625, 0.75, 0.875, 0.75, 0.875, 0.5, 0.375, 0.0, 0.375, 0.25, 0.625, 0.25, 0.625, 0.0, 0.375, 0.25, 0.375, 0.5, 0.625, 0.5, 0.625, 0.25, 0.375, 0.5, 0.375, 0.75, 0.625, 0.75, 0.625, 0.5, 0.375, 0.75, 0.375, 1.0, 0.625, 1.0, 0.625, 0.75, 0.125, 0.5, 0.125, 0.75, 0.375, 0.75, 0.375, 0.5, 0.625, 0.5, 0.625, 0.75, 0.875, 0.75, 0.875, 0.5])
me_cube_005.materials.append(mat_material_004)
me_cube_005.update()

# ---- objects
ob_stagebase = bpy.data.objects.new('StageBase', me_stagebase)
ob_stagereflection = bpy.data.objects.new('StageReflection', me_stagereflection_001)
ob_stair1 = bpy.data.objects.new('Stair1', me_stair1)
ob_stair2 = bpy.data.objects.new('Stair2', me_stair2)
ob_stair3 = bpy.data.objects.new('Stair3', me_stair3)
ob_upperstage1 = bpy.data.objects.new('UpperStage1', me_cube)
ob_upperstage2 = bpy.data.objects.new('UpperStage2', me_cube_001)
ob_upperstage3 = bpy.data.objects.new('UpperStage3', me_cube_002)
ob_upperstage4 = bpy.data.objects.new('UpperStage4', me_cube_003)
ob_upperstage5 = bpy.data.objects.new('UpperStage5', me_cube_004)
ob_screenbase = bpy.data.objects.new('ScreenBase', me_screenbase_001)
ob_screenlighting = bpy.data.objects.new('ScreenLighting', me_screenlighting_001)
ob_aroundboxes = bpy.data.objects.new('AroundBoxes', me_cube_005)

# ---- transforms, parenting, visibility, modifiers, constraints
ob_stagebase.location = (0.0, -4.49, -0.1621)
ob_stagebase.scale = (2.223, 2.158, 2.35)
ob_stagereflection.location = (0.0, -4.49, -0.1621)
ob_stagereflection.scale = (2.223, 2.158, 2.35)
ob_stair1.location = (0.0, 4.167, 0.0)
ob_stair2.location = (0.0, 4.455, -0.1599)
ob_stair2.scale = (1.24, 1.24, 1.24)
ob_stair3.location = (0.0, 4.831, -0.3439)
ob_stair3.scale = (1.562, 1.562, 1.562)
ob_upperstage1.location = (0.0, -10.35, 1.083)
ob_upperstage2.location = (0.0, -10.42, 1.515)
ob_upperstage2.scale = (0.95, 0.95, 1.0)
ob_upperstage3.location = (0.0, -10.49, 1.949)
ob_upperstage3.scale = (0.9025, 0.9025, 1.0)
ob_upperstage4.location = (0.0, -10.55, 2.384)
ob_upperstage4.scale = (0.8574, 0.8574, 1.0)
ob_upperstage5.location = (0.0, -10.61, 2.818)
ob_upperstage5.scale = (0.8145, 0.8145, 1.0)
ob_screenbase.location = (0.0, -11.4, 5.808)
ob_screenbase.scale = (6.373, 0.2543, 3.585)
ob_screenlighting.location = (0.0, -11.4, 5.808)
ob_screenlighting.scale = (6.373, 0.2543, 3.585)
ob_aroundboxes.location = (0.0, -11.41, 6.067)

# ---- collection membership
col_livestage.objects.link(ob_stagebase)
col_livestage.objects.link(ob_stagereflection)
col_trianglestair.objects.link(ob_stair1)
col_trianglestair.objects.link(ob_stair2)
col_trianglestair.objects.link(ob_stair3)
col_upperstage.objects.link(ob_upperstage1)
col_upperstage.objects.link(ob_upperstage2)
col_upperstage.objects.link(ob_upperstage3)
col_upperstage.objects.link(ob_upperstage4)
col_upperstage.objects.link(ob_upperstage5)
col_screen.objects.link(ob_screenbase)
col_screen.objects.link(ob_screenlighting)
col_aroundboxes.objects.link(ob_aroundboxes)

# ---- scene / render settings (as saved in the file)
scene.frame_start = 1; scene.frame_end = 250; scene.frame_set(58)
scene.render.engine = 'BLENDER_EEVEE_NEXT'
scene.cycles.sampling_pattern = 'TABULATED_SOBOL'
bpy.context.view_layer.update()

# ---- added for rendering (the .blend has no active camera and no usable light): camera, sun
cam_auto = bpy.data.cameras.new('AutoCamera')
cam_auto.lens = 50.0
cam_auto.sensor_width = 36.0
cam_auto.clip_end = 1000.0
ob_auto_camera = bpy.data.objects.new('AutoCamera', cam_auto)
scene.collection.objects.link(ob_auto_camera)
ob_auto_camera.location = (47.1313, -58.7665, 42.2875)
ob_auto_camera.rotation_euler = (1.09748, -7.21219e-08, 0.694738)
scene.camera = ob_auto_camera
light_auto_sun = bpy.data.lights.new('AutoSun', 'SUN')
light_auto_sun.energy = 3.0
light_auto_sun.angle = 0.0523599
ob_auto_sun = bpy.data.objects.new('AutoSun', light_auto_sun)
scene.collection.objects.link(ob_auto_sun)
ob_auto_sun.rotation_euler = (0.872665, 0.174533, 0.523599)
bpy.context.view_layer.update()
